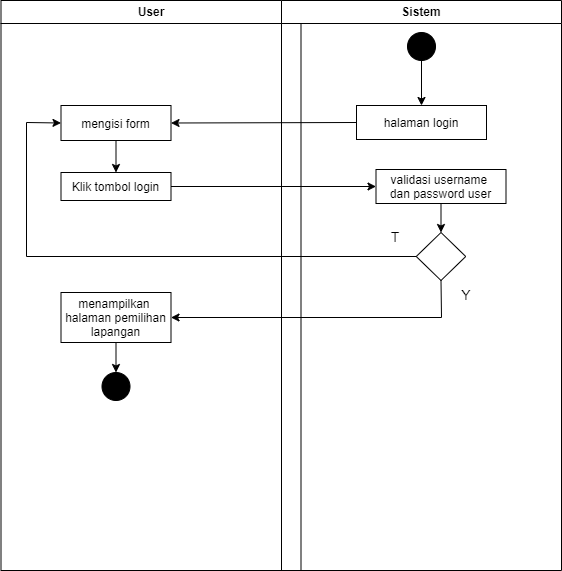

The diagram above was exported from draw.io. Its source (the exported page's mxGraphModel, read from the mxfile embedded in the PNG):
<mxGraphModel dx="1194" dy="558" grid="1" gridSize="10" guides="1" tooltips="1" connect="1" arrows="1" fold="1" page="1" pageScale="1" pageWidth="827" pageHeight="1169" math="0" shadow="0">
  <root>
    <mxCell id="0" />
    <mxCell id="1" parent="0" />
    <mxCell id="nh96msRzVHS8no1NTPlQ-1" value="User" style="swimlane;whiteSpace=wrap" parent="1" vertex="1">
      <mxGeometry x="164.5" y="128" width="300" height="570" as="geometry" />
    </mxCell>
    <mxCell id="nh96msRzVHS8no1NTPlQ-2" value="mengisi form" style="" parent="nh96msRzVHS8no1NTPlQ-1" vertex="1">
      <mxGeometry x="60" y="105" width="110" height="35" as="geometry" />
    </mxCell>
    <mxCell id="nh96msRzVHS8no1NTPlQ-5" value="" style="endArrow=classic;html=1;rounded=0;exitX=0.5;exitY=1;exitDx=0;exitDy=0;entryX=0.5;entryY=0;entryDx=0;entryDy=0;" parent="nh96msRzVHS8no1NTPlQ-1" source="nh96msRzVHS8no1NTPlQ-2" target="nh96msRzVHS8no1NTPlQ-6" edge="1">
      <mxGeometry width="50" height="50" relative="1" as="geometry">
        <mxPoint x="149.66" y="272" as="sourcePoint" />
        <mxPoint x="149.66" y="317" as="targetPoint" />
      </mxGeometry>
    </mxCell>
    <mxCell id="nh96msRzVHS8no1NTPlQ-6" value="Klik tombol login" style="" parent="nh96msRzVHS8no1NTPlQ-1" vertex="1">
      <mxGeometry x="60" y="172" width="110" height="28" as="geometry" />
    </mxCell>
    <mxCell id="nh96msRzVHS8no1NTPlQ-7" value="menampilkan &#10;halaman pemilihan&#10;lapangan" style="" parent="nh96msRzVHS8no1NTPlQ-1" vertex="1">
      <mxGeometry x="60" y="292" width="110" height="50" as="geometry" />
    </mxCell>
    <mxCell id="nh96msRzVHS8no1NTPlQ-8" value="" style="ellipse;whiteSpace=wrap;html=1;aspect=fixed;fillColor=#000000;" parent="nh96msRzVHS8no1NTPlQ-1" vertex="1">
      <mxGeometry x="101" y="372" width="28" height="28" as="geometry" />
    </mxCell>
    <mxCell id="nh96msRzVHS8no1NTPlQ-9" value="" style="endArrow=classic;html=1;rounded=0;exitX=0.5;exitY=1;exitDx=0;exitDy=0;entryX=0.5;entryY=0;entryDx=0;entryDy=0;" parent="nh96msRzVHS8no1NTPlQ-1" source="nh96msRzVHS8no1NTPlQ-7" target="nh96msRzVHS8no1NTPlQ-8" edge="1">
      <mxGeometry width="50" height="50" relative="1" as="geometry">
        <mxPoint x="450.5" y="290" as="sourcePoint" />
        <mxPoint x="115.5" y="372" as="targetPoint" />
        <Array as="points" />
      </mxGeometry>
    </mxCell>
    <mxCell id="nh96msRzVHS8no1NTPlQ-10" value="Sistem" style="swimlane;whiteSpace=wrap" parent="1" vertex="1">
      <mxGeometry x="445" y="128" width="280" height="570" as="geometry" />
    </mxCell>
    <mxCell id="nh96msRzVHS8no1NTPlQ-11" value="validasi username &#10;dan password user" style="" parent="nh96msRzVHS8no1NTPlQ-10" vertex="1">
      <mxGeometry x="94.5" y="169" width="130" height="34" as="geometry" />
    </mxCell>
    <mxCell id="nh96msRzVHS8no1NTPlQ-12" value="&lt;span style=&quot;font-size: 14px;&quot;&gt;T&lt;/span&gt;" style="text;html=1;align=center;verticalAlign=middle;whiteSpace=wrap;rounded=0;" parent="nh96msRzVHS8no1NTPlQ-10" vertex="1">
      <mxGeometry x="74" y="222" width="80" height="30" as="geometry" />
    </mxCell>
    <mxCell id="nh96msRzVHS8no1NTPlQ-13" value="&lt;font style=&quot;font-size: 14px;&quot;&gt;Y&lt;/font&gt;" style="text;html=1;align=center;verticalAlign=middle;whiteSpace=wrap;rounded=0;" parent="nh96msRzVHS8no1NTPlQ-10" vertex="1">
      <mxGeometry x="144.5" y="280" width="80" height="30" as="geometry" />
    </mxCell>
    <mxCell id="nh96msRzVHS8no1NTPlQ-14" value="" style="rhombus;whiteSpace=wrap;html=1;" parent="nh96msRzVHS8no1NTPlQ-10" vertex="1">
      <mxGeometry x="134.75" y="232" width="49.5" height="48" as="geometry" />
    </mxCell>
    <mxCell id="nh96msRzVHS8no1NTPlQ-15" value="" style="endArrow=classic;html=1;rounded=0;exitX=0.5;exitY=1;exitDx=0;exitDy=0;entryX=0.5;entryY=0;entryDx=0;entryDy=0;" parent="nh96msRzVHS8no1NTPlQ-10" source="nh96msRzVHS8no1NTPlQ-11" target="nh96msRzVHS8no1NTPlQ-14" edge="1">
      <mxGeometry width="50" height="50" relative="1" as="geometry">
        <mxPoint x="4.5" y="284" as="sourcePoint" />
        <mxPoint x="4.5" y="329" as="targetPoint" />
      </mxGeometry>
    </mxCell>
    <mxCell id="nh96msRzVHS8no1NTPlQ-3" value="" style="ellipse;whiteSpace=wrap;html=1;aspect=fixed;fillColor=#000000;" parent="nh96msRzVHS8no1NTPlQ-10" vertex="1">
      <mxGeometry x="126" y="32" width="28" height="28" as="geometry" />
    </mxCell>
    <mxCell id="x9mb6bUmtBeWL3822kZv-1" value="halaman login" style="" parent="nh96msRzVHS8no1NTPlQ-10" vertex="1">
      <mxGeometry x="75" y="105" width="130" height="34" as="geometry" />
    </mxCell>
    <mxCell id="nh96msRzVHS8no1NTPlQ-4" value="" style="endArrow=classic;html=1;rounded=0;exitX=0.5;exitY=1;exitDx=0;exitDy=0;entryX=0.5;entryY=0;entryDx=0;entryDy=0;" parent="nh96msRzVHS8no1NTPlQ-10" source="nh96msRzVHS8no1NTPlQ-3" target="x9mb6bUmtBeWL3822kZv-1" edge="1">
      <mxGeometry width="50" height="50" relative="1" as="geometry">
        <mxPoint x="-135" y="92" as="sourcePoint" />
        <mxPoint x="65" y="152" as="targetPoint" />
      </mxGeometry>
    </mxCell>
    <mxCell id="nh96msRzVHS8no1NTPlQ-16" value="" style="endArrow=classic;html=1;rounded=0;exitX=1;exitY=0.5;exitDx=0;exitDy=0;entryX=0;entryY=0.5;entryDx=0;entryDy=0;" parent="1" source="nh96msRzVHS8no1NTPlQ-6" target="nh96msRzVHS8no1NTPlQ-11" edge="1">
      <mxGeometry width="50" height="50" relative="1" as="geometry">
        <mxPoint x="615" y="360" as="sourcePoint" />
        <mxPoint x="615" y="442" as="targetPoint" />
      </mxGeometry>
    </mxCell>
    <mxCell id="nh96msRzVHS8no1NTPlQ-17" value="" style="endArrow=classic;html=1;rounded=0;exitX=0;exitY=0.5;exitDx=0;exitDy=0;entryX=0;entryY=0.5;entryDx=0;entryDy=0;" parent="1" source="nh96msRzVHS8no1NTPlQ-14" target="nh96msRzVHS8no1NTPlQ-2" edge="1">
      <mxGeometry width="50" height="50" relative="1" as="geometry">
        <mxPoint x="345" y="324" as="sourcePoint" />
        <mxPoint x="550" y="324" as="targetPoint" />
        <Array as="points">
          <mxPoint x="190" y="384" />
          <mxPoint x="190" y="250" />
        </Array>
      </mxGeometry>
    </mxCell>
    <mxCell id="nh96msRzVHS8no1NTPlQ-18" value="" style="endArrow=classic;html=1;rounded=0;exitX=0.5;exitY=1;exitDx=0;exitDy=0;entryX=1;entryY=0.5;entryDx=0;entryDy=0;" parent="1" source="nh96msRzVHS8no1NTPlQ-14" target="nh96msRzVHS8no1NTPlQ-7" edge="1">
      <mxGeometry width="50" height="50" relative="1" as="geometry">
        <mxPoint x="339" y="350" as="sourcePoint" />
        <mxPoint x="339" y="395" as="targetPoint" />
        <Array as="points">
          <mxPoint x="605" y="445" />
        </Array>
      </mxGeometry>
    </mxCell>
    <mxCell id="x9mb6bUmtBeWL3822kZv-3" value="" style="endArrow=classic;html=1;rounded=0;exitX=0;exitY=0.5;exitDx=0;exitDy=0;entryX=1;entryY=0.5;entryDx=0;entryDy=0;" parent="1" source="x9mb6bUmtBeWL3822kZv-1" target="nh96msRzVHS8no1NTPlQ-2" edge="1">
      <mxGeometry width="50" height="50" relative="1" as="geometry">
        <mxPoint x="345" y="324" as="sourcePoint" />
        <mxPoint x="550" y="324" as="targetPoint" />
      </mxGeometry>
    </mxCell>
  </root>
</mxGraphModel>